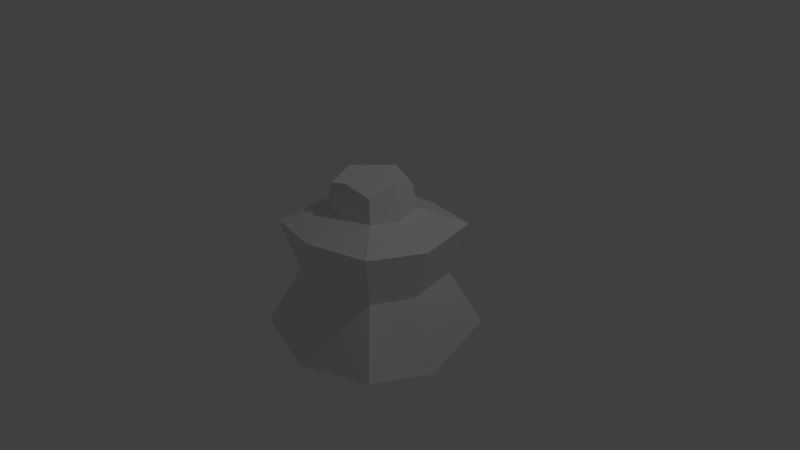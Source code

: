 # Source: HauntTower.blend  (saved by Blender 2.73.0; exported with 4.5.12 LTS)
import bpy
from mathutils import Matrix  # noqa: F401  (used for matrix-valued properties, if any)

bpy.ops.wm.read_factory_settings(use_empty=True)
scene = bpy.context.scene
scene.name = 'Scene'

# ---- collections
col_collection_1 = bpy.data.collections.new('Collection 1'); scene.collection.children.link(col_collection_1)

# ---- materials (node trees are filled in below, after node groups)
mat_material = bpy.data.materials.new('Material')
mat_material.alpha_threshold = 0.0
mat_material.use_transparent_shadow = False
mat_material.roughness = 0.5
mat_material.line_color = (0.0, 0.0, 0.0, 1.0)

# ---- material node trees

# ---- world
world_world = bpy.data.worlds.new('World'); scene.world = world_world
world_world.color = (0.05088, 0.05088, 0.05088)
world_world.use_sun_shadow = False
world_world.sun_shadow_jitter_overblur = 0.0
world_world.cycles.sampling_method = 'MANUAL'
world_world.cycles.sample_map_resolution = 256

# ---- cameras
cam_camera = bpy.data.cameras.new('Camera')
cam_camera.clip_end = 100.0
cam_camera.lens = 35.0
cam_camera.sensor_width = 32.0
cam_camera.sensor_height = 18.0
cam_camera.ortho_scale = 7.314
cam_camera.dof.focus_distance = 0.0
cam_camera.dof.aperture_fstop = 128.0

# ---- lights
light_lamp = bpy.data.lights.new('Lamp', 'POINT')
light_lamp.transmission_factor = 0.0
light_lamp.cutoff_distance = 30.0
light_lamp.energy = 100.0
light_lamp.shadow_buffer_clip_start = 1.001
light_lamp.shadow_soft_size = 0.1
light_lamp.shadow_maximum_resolution = 0.006
light_lamp.use_absolute_resolution = True
light_lamp.cycles.use_multiple_importance_sampling = False

# ---- meshes
me_cube = bpy.data.meshes.new('Cube')
me_cube.from_pydata([(1.0, 1.0, -1.0), (1.0, -1.0, -1.0), (-1.0, -1.0, -1.0), (-1.0, 1.0, -1.0), (0.356, 0.356, 1.0), (0.356, -0.356, 1.0), (-0.356, -0.356, 1.0), (-0.356, 0.356, 1.0), (0.356, 0.356, 1.0), (0.356, -0.356, 1.0), (-0.356, -0.356, 1.0), (-0.356, 0.356, 1.0), (0.4184, -0.0002626, 1.116), (0.0005483, 0.4176, 1.116), (0.000548, -0.4182, 1.116), (-0.4173, -0.0002622, 1.116), (-1.341e-07, -1.788e-07, 1.0), (0.4184, -0.0002626, 1.116), (1.174, -0.08259, -1.232), (0.0005482, 0.4176, 1.116), (0.1071, 1.174, -1.232), (-1.173, 0.1033, -1.232), (-0.4173, -0.0002622, 1.116), (0.000548, -0.4182, 1.116), (-0.1504, -1.174, -1.232), (1.024, -0.0413, 0.4211), (-0.8427, -0.8457, 0.4835), (-0.06434, -1.003, 0.4918), (0.8554, 0.8524, 0.4459), (0.05062, 1.02, 0.4201), (0.8265, -0.8289, 0.5355), (-0.8406, 0.8382, 0.4902), (-1.012, 0.04367, 0.4501), (0.4905, -0.01464, 0.6376), (-0.4041, -0.4038, 0.6425), (0.398, 0.3984, 0.6596), (-0.02544, -0.4862, 0.651), (0.3895, -0.3898, 0.6861), (0.01809, 0.4844, 0.6552), (-0.3961, 0.3959, 0.6672), (-0.486, 0.01743, 0.6502), (0.8095, -0.03945, -0.285), (-0.6871, 0.6869, -0.2433), (-0.07017, -0.809, -0.2849), (0.6698, -0.67, -0.1873), (0.6916, 0.6909, -0.2555), (0.05128, 0.81, -0.2915), (-0.6771, -0.6778, -0.2116), (-0.8185, 0.04956, -0.3196)], [], [(0, 18, 1, 24, 2, 21, 3, 20), (22, 6, 10, 15), (18, 41, 44, 1), (24, 43, 47, 2), (21, 48, 42, 3), (45, 0, 20, 46), (16, 15, 10, 14), (23, 5, 9, 14), (19, 7, 11, 13), (5, 17, 12, 9), (12, 16, 14, 9), (8, 13, 16, 12), (13, 11, 15, 16), (0, 45, 41, 18), (17, 4, 8, 12), (4, 19, 13, 8), (46, 20, 3, 42), (2, 47, 48, 21), (7, 22, 15, 11), (6, 23, 14, 10), (1, 44, 43, 24), (30, 37, 36, 27), (32, 40, 39, 31), (35, 28, 29, 38), (25, 33, 37, 30), (38, 29, 31, 39), (28, 35, 33, 25), (27, 36, 34, 26), (26, 34, 40, 32), (33, 17, 5, 37), (37, 5, 23, 36), (34, 6, 22, 40), (19, 38, 39, 7), (40, 22, 7, 39), (35, 4, 17, 33), (4, 35, 38, 19), (36, 23, 6, 34), (29, 46, 42, 31), (45, 28, 25, 41), (43, 27, 26, 47), (47, 26, 32, 48), (44, 30, 27, 43), (48, 32, 31, 42), (28, 45, 46, 29), (41, 25, 30, 44)])
_uv = me_cube.uv_layers.new(name='UVMap')
_uv.uv.foreach_set('vector', [0.2003, 0.7487, 0.2273, 0.8433, 0.2273, 0.9278, 0.127, 0.9558, 0.04821, 0.955, 0.02116, 0.8586, 0.02124, 0.7759, 0.1179, 0.7487, 0.6162, 0.8177, 0.6104, 0.775, 0.6113, 0.7754, 0.6169, 0.8174, 0.5341, 0.1599, 0.5344, 0.2661, 0.4509, 0.2625, 0.449, 0.1587, 0.348, 0.1579, 0.3453, 0.266, 0.2602, 0.2667, 0.2648, 0.1578, 0.16, 0.1595, 0.1533, 0.271, 0.07507, 0.267, 0.07776, 0.1584, 0.6382, 0.2665, 0.6392, 0.1598, 0.7254, 0.1581, 0.722, 0.2633, 0.6663, 0.7988, 0.6169, 0.8174, 0.6113, 0.7754, 0.6475, 0.7557, 0.6455, 0.7558, 0.686, 0.7401, 0.6856, 0.7411, 0.6475, 0.7557, 0.6855, 0.8416, 0.6415, 0.8516, 0.6418, 0.8506, 0.687, 0.8403, 0.686, 0.7401, 0.7097, 0.7822, 0.7097, 0.7846, 0.6856, 0.7411, 0.7097, 0.7846, 0.6663, 0.7988, 0.6475, 0.7557, 0.6856, 0.7411, 0.7222, 0.8262, 0.687, 0.8403, 0.6663, 0.7988, 0.7097, 0.7846, 0.687, 0.8403, 0.6422, 0.8497, 0.6169, 0.8174, 0.6663, 0.7988, 0.6392, 0.1598, 0.6382, 0.2665, 0.5344, 0.2661, 0.5341, 0.1599, 0.7097, 0.7822, 0.7231, 0.8266, 0.7222, 0.8262, 0.7097, 0.7846, 0.7231, 0.8266, 0.6855, 0.8416, 0.687, 0.8403, 0.7222, 0.8262, 0.722, 0.2633, 0.7254, 0.1581, 0.8252, 0.158, 0.8232, 0.2563, 0.2648, 0.1578, 0.2602, 0.2667, 0.1533, 0.271, 0.16, 0.1595, 0.6415, 0.8516, 0.6162, 0.8177, 0.6169, 0.8174, 0.6418, 0.8506, 0.6104, 0.775, 0.6455, 0.7558, 0.6475, 0.7557, 0.6113, 0.7754, 0.449, 0.1587, 0.4509, 0.2625, 0.3453, 0.266, 0.348, 0.1579, 0.3947, 0.7653, 0.3559, 0.8056, 0.3196, 0.7962, 0.3167, 0.7487, 0.2275, 0.8376, 0.2769, 0.839, 0.2823, 0.8727, 0.2376, 0.9083, 0.3604, 0.8747, 0.3975, 0.9001, 0.3295, 0.9242, 0.3282, 0.8863, 0.4174, 0.8336, 0.3671, 0.8381, 0.3559, 0.8056, 0.3947, 0.7653, 0.3172, 0.8856, 0.3124, 0.9368, 0.2376, 0.9083, 0.2823, 0.8727, 0.3975, 0.9001, 0.3604, 0.8747, 0.3671, 0.8381, 0.4174, 0.8336, 0.3167, 0.7487, 0.3196, 0.7962, 0.2861, 0.8025, 0.2481, 0.7608, 0.2481, 0.7608, 0.2861, 0.8025, 0.2769, 0.839, 0.2275, 0.8376, 0.7557, 0.715, 0.7097, 0.7822, 0.686, 0.7401, 0.6933, 0.6935, 0.6933, 0.6935, 0.686, 0.7401, 0.6455, 0.7558, 0.6101, 0.6935, 0.5555, 0.7525, 0.6104, 0.775, 0.6162, 0.8177, 0.5538, 0.8432, 0.6855, 0.8416, 0.6785, 0.9149, 0.6125, 0.8938, 0.6415, 0.8516, 0.5538, 0.8432, 0.6162, 0.8177, 0.6415, 0.8516, 0.6125, 0.8938, 0.8097, 0.7616, 0.7698, 0.804, 0.7097, 0.7822, 0.7557, 0.715, 0.7698, 0.804, 0.8097, 0.7616, 0.8537, 0.8103, 0.7952, 0.8625, 0.6101, 0.6935, 0.6455, 0.7558, 0.6104, 0.775, 0.5555, 0.7525, 0.7154, 0.3583, 0.722, 0.2633, 0.8232, 0.2563, 0.8201, 0.3567, 0.6382, 0.2665, 0.629, 0.3592, 0.5274, 0.3584, 0.5344, 0.2661, 0.3453, 0.266, 0.3424, 0.3573, 0.2605, 0.357, 0.2602, 0.2667, 0.2602, 0.2667, 0.2605, 0.357, 0.1563, 0.3582, 0.1533, 0.271, 0.4509, 0.2625, 0.4501, 0.3586, 0.3424, 0.3573, 0.3453, 0.266, 0.1533, 0.271, 0.1563, 0.3582, 0.07362, 0.3572, 0.07507, 0.267, 0.629, 0.3592, 0.6382, 0.2665, 0.722, 0.2633, 0.7154, 0.3583, 0.5344, 0.2661, 0.5274, 0.3584, 0.4501, 0.3586, 0.4509, 0.2625])
me_cube.materials.append(mat_material)
me_cube.use_remesh_preserve_volume = False
me_cube.use_remesh_preserve_attributes = False
me_cube.use_mirror_vertex_groups = False
me_cube.update()

# ---- objects
ob_cube = bpy.data.objects.new('Cube', me_cube)
ob_lamp = bpy.data.objects.new('Lamp', light_lamp)
ob_camera = bpy.data.objects.new('Camera', cam_camera)

# ---- transforms, parenting, visibility, modifiers, constraints
ob_cube.location = (0.0, 0.0, 0.0)
ob_cube.lock_rotations_4d = False
ob_cube.empty_display_type = 'ARROWS'
ob_cube.lineart.crease_threshold = 0.0
ob_lamp.location = (4.076, 1.005, 5.904)
ob_lamp.rotation_euler = (0.6503, 0.05522, 1.866)
ob_lamp.lock_rotations_4d = False
ob_lamp.empty_display_type = 'ARROWS'
ob_lamp.color = (0.0, 0.0, 0.0, 0.0)
ob_lamp.lineart.crease_threshold = 0.0
ob_camera.location = (7.481, -6.508, 5.344)
ob_camera.rotation_euler = (1.109, 0.01082, 0.8149)
ob_camera.lock_rotations_4d = False
ob_camera.empty_display_type = 'ARROWS'
ob_camera.color = (0.0, 0.0, 0.0, 0.0)
ob_camera.display_type = 'WIRE'
ob_camera.lineart.crease_threshold = 0.0

# ---- collection membership
col_collection_1.objects.link(ob_cube)
col_collection_1.objects.link(ob_lamp)
col_collection_1.objects.link(ob_camera)

# ---- scene / render settings (as saved in the file)
scene.camera = ob_camera
scene.frame_start = 1; scene.frame_end = 250; scene.frame_set(1)
scene.render.engine = 'BLENDER_EEVEE_NEXT'
scene.render.resolution_percentage = 50
scene.render.dither_intensity = 0.0
scene.cycles.use_denoising = False
scene.cycles.samples = 10
scene.cycles.sampling_pattern = 'TABULATED_SOBOL'
scene.cycles.light_sampling_threshold = 0.0
scene.cycles.use_adaptive_sampling = False
scene.cycles.use_light_tree = False
scene.cycles.blur_glossy = 0.0
scene.cycles.pixel_filter_type = 'GAUSSIAN'
scene.cycles.sample_clamp_indirect = 0.0
scene.view_settings.view_transform = 'Standard'
bpy.context.view_layer.update()
